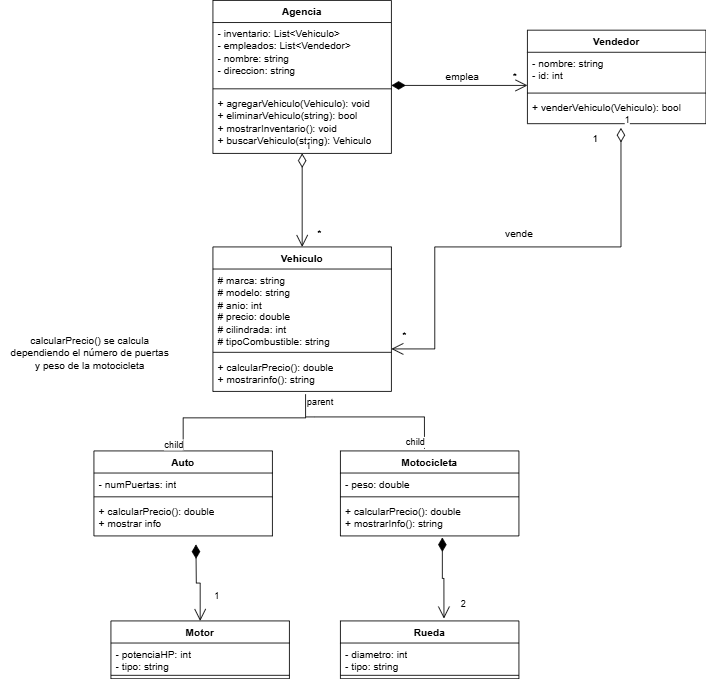

The diagram above was exported from draw.io. Its source (the exported page's mxGraphModel, read from the mxfile embedded in the PNG):
<mxGraphModel dx="895" dy="980" grid="1" gridSize="10" guides="1" tooltips="1" connect="1" arrows="1" fold="1" page="1" pageScale="1" pageWidth="827" pageHeight="1169" math="0" shadow="0">
  <root>
    <mxCell id="WIyWlLk6GJQsqaUBKTNV-0" />
    <mxCell id="WIyWlLk6GJQsqaUBKTNV-1" parent="WIyWlLk6GJQsqaUBKTNV-0" />
    <mxCell id="-mYT2HdFT3R-9q71JwdV-0" value="Agencia" style="swimlane;fontStyle=1;align=center;verticalAlign=top;childLayout=stackLayout;horizontal=1;startSize=26;horizontalStack=0;resizeParent=1;resizeParentMax=0;resizeLast=0;collapsible=1;marginBottom=0;whiteSpace=wrap;html=1;" vertex="1" parent="WIyWlLk6GJQsqaUBKTNV-1">
      <mxGeometry x="330" y="230" width="210" height="180" as="geometry" />
    </mxCell>
    <mxCell id="-mYT2HdFT3R-9q71JwdV-1" value="- inventario: List&amp;lt;Vehiculo&amp;gt;&lt;div&gt;- empleados: List&amp;lt;Vendedor&amp;gt;&lt;/div&gt;&lt;div&gt;- nombre: string&lt;/div&gt;&lt;div&gt;- direccion: string&lt;/div&gt;" style="text;strokeColor=none;fillColor=none;align=left;verticalAlign=top;spacingLeft=4;spacingRight=4;overflow=hidden;rotatable=0;points=[[0,0.5],[1,0.5]];portConstraint=eastwest;whiteSpace=wrap;html=1;" vertex="1" parent="-mYT2HdFT3R-9q71JwdV-0">
      <mxGeometry y="26" width="210" height="74" as="geometry" />
    </mxCell>
    <mxCell id="-mYT2HdFT3R-9q71JwdV-2" value="" style="line;strokeWidth=1;fillColor=none;align=left;verticalAlign=middle;spacingTop=-1;spacingLeft=3;spacingRight=3;rotatable=0;labelPosition=right;points=[];portConstraint=eastwest;strokeColor=inherit;" vertex="1" parent="-mYT2HdFT3R-9q71JwdV-0">
      <mxGeometry y="100" width="210" height="8" as="geometry" />
    </mxCell>
    <mxCell id="-mYT2HdFT3R-9q71JwdV-3" value="+ agregarVehiculo(Vehiculo): void&lt;div&gt;+ eliminarVehiculo(string): bool&lt;/div&gt;&lt;div&gt;+ mostrarInventario(): void&lt;/div&gt;&lt;div&gt;+ buscarVehiculo(string): Vehiculo&lt;/div&gt;" style="text;strokeColor=none;fillColor=none;align=left;verticalAlign=top;spacingLeft=4;spacingRight=4;overflow=hidden;rotatable=0;points=[[0,0.5],[1,0.5]];portConstraint=eastwest;whiteSpace=wrap;html=1;" vertex="1" parent="-mYT2HdFT3R-9q71JwdV-0">
      <mxGeometry y="108" width="210" height="72" as="geometry" />
    </mxCell>
    <mxCell id="-mYT2HdFT3R-9q71JwdV-4" value="Vendedor" style="swimlane;fontStyle=1;align=center;verticalAlign=top;childLayout=stackLayout;horizontal=1;startSize=26;horizontalStack=0;resizeParent=1;resizeParentMax=0;resizeLast=0;collapsible=1;marginBottom=0;whiteSpace=wrap;html=1;" vertex="1" parent="WIyWlLk6GJQsqaUBKTNV-1">
      <mxGeometry x="700" y="265" width="210" height="110" as="geometry" />
    </mxCell>
    <mxCell id="-mYT2HdFT3R-9q71JwdV-5" value="- nombre: string&lt;div&gt;- id: int&lt;/div&gt;" style="text;strokeColor=none;fillColor=none;align=left;verticalAlign=top;spacingLeft=4;spacingRight=4;overflow=hidden;rotatable=0;points=[[0,0.5],[1,0.5]];portConstraint=eastwest;whiteSpace=wrap;html=1;" vertex="1" parent="-mYT2HdFT3R-9q71JwdV-4">
      <mxGeometry y="26" width="210" height="44" as="geometry" />
    </mxCell>
    <mxCell id="-mYT2HdFT3R-9q71JwdV-6" value="" style="line;strokeWidth=1;fillColor=none;align=left;verticalAlign=middle;spacingTop=-1;spacingLeft=3;spacingRight=3;rotatable=0;labelPosition=right;points=[];portConstraint=eastwest;strokeColor=inherit;" vertex="1" parent="-mYT2HdFT3R-9q71JwdV-4">
      <mxGeometry y="70" width="210" height="8" as="geometry" />
    </mxCell>
    <mxCell id="-mYT2HdFT3R-9q71JwdV-7" value="+ venderVehiculo(Vehiculo): bool&lt;div&gt;&lt;br&gt;&lt;/div&gt;" style="text;strokeColor=none;fillColor=none;align=left;verticalAlign=top;spacingLeft=4;spacingRight=4;overflow=hidden;rotatable=0;points=[[0,0.5],[1,0.5]];portConstraint=eastwest;whiteSpace=wrap;html=1;" vertex="1" parent="-mYT2HdFT3R-9q71JwdV-4">
      <mxGeometry y="78" width="210" height="32" as="geometry" />
    </mxCell>
    <mxCell id="-mYT2HdFT3R-9q71JwdV-8" value="" style="endArrow=open;html=1;endSize=12;startArrow=diamondThin;startSize=14;startFill=1;edgeStyle=orthogonalEdgeStyle;align=left;verticalAlign=bottom;rounded=0;" edge="1" parent="WIyWlLk6GJQsqaUBKTNV-1">
      <mxGeometry x="-1" y="3" relative="1" as="geometry">
        <mxPoint x="540" y="330" as="sourcePoint" />
        <mxPoint x="700" y="330" as="targetPoint" />
      </mxGeometry>
    </mxCell>
    <mxCell id="-mYT2HdFT3R-9q71JwdV-10" value="emplea&amp;nbsp;" style="text;html=1;align=center;verticalAlign=middle;resizable=0;points=[];autosize=1;strokeColor=none;fillColor=none;" vertex="1" parent="WIyWlLk6GJQsqaUBKTNV-1">
      <mxGeometry x="590" y="305" width="70" height="30" as="geometry" />
    </mxCell>
    <mxCell id="-mYT2HdFT3R-9q71JwdV-11" value="*" style="text;html=1;align=center;verticalAlign=middle;resizable=0;points=[];autosize=1;strokeColor=none;fillColor=none;" vertex="1" parent="WIyWlLk6GJQsqaUBKTNV-1">
      <mxGeometry x="670" y="305" width="30" height="30" as="geometry" />
    </mxCell>
    <mxCell id="-mYT2HdFT3R-9q71JwdV-12" value="Vehiculo" style="swimlane;fontStyle=1;align=center;verticalAlign=top;childLayout=stackLayout;horizontal=1;startSize=26;horizontalStack=0;resizeParent=1;resizeParentMax=0;resizeLast=0;collapsible=1;marginBottom=0;whiteSpace=wrap;html=1;" vertex="1" parent="WIyWlLk6GJQsqaUBKTNV-1">
      <mxGeometry x="330" y="520" width="210" height="170" as="geometry" />
    </mxCell>
    <mxCell id="-mYT2HdFT3R-9q71JwdV-13" value="# marca: string&lt;div&gt;# modelo: string&lt;/div&gt;&lt;div&gt;# anio: int&lt;/div&gt;&lt;div&gt;# precio: double&lt;/div&gt;&lt;div&gt;# cilindrada: int&lt;/div&gt;&lt;div&gt;# tipoCombustible: string&lt;/div&gt;" style="text;strokeColor=none;fillColor=none;align=left;verticalAlign=top;spacingLeft=4;spacingRight=4;overflow=hidden;rotatable=0;points=[[0,0.5],[1,0.5]];portConstraint=eastwest;whiteSpace=wrap;html=1;" vertex="1" parent="-mYT2HdFT3R-9q71JwdV-12">
      <mxGeometry y="26" width="210" height="94" as="geometry" />
    </mxCell>
    <mxCell id="-mYT2HdFT3R-9q71JwdV-14" value="" style="line;strokeWidth=1;fillColor=none;align=left;verticalAlign=middle;spacingTop=-1;spacingLeft=3;spacingRight=3;rotatable=0;labelPosition=right;points=[];portConstraint=eastwest;strokeColor=inherit;" vertex="1" parent="-mYT2HdFT3R-9q71JwdV-12">
      <mxGeometry y="120" width="210" height="8" as="geometry" />
    </mxCell>
    <mxCell id="-mYT2HdFT3R-9q71JwdV-15" value="+ calcularPrecio(): double&lt;div&gt;+ mostrarinfo(): string&lt;/div&gt;" style="text;strokeColor=none;fillColor=none;align=left;verticalAlign=top;spacingLeft=4;spacingRight=4;overflow=hidden;rotatable=0;points=[[0,0.5],[1,0.5]];portConstraint=eastwest;whiteSpace=wrap;html=1;" vertex="1" parent="-mYT2HdFT3R-9q71JwdV-12">
      <mxGeometry y="128" width="210" height="42" as="geometry" />
    </mxCell>
    <mxCell id="-mYT2HdFT3R-9q71JwdV-16" value="1" style="endArrow=open;html=1;endSize=12;startArrow=diamondThin;startSize=14;startFill=0;edgeStyle=orthogonalEdgeStyle;align=left;verticalAlign=bottom;rounded=0;entryX=0.5;entryY=0;entryDx=0;entryDy=0;exitX=0.5;exitY=1;exitDx=0;exitDy=0;exitPerimeter=0;" edge="1" parent="WIyWlLk6GJQsqaUBKTNV-1" source="-mYT2HdFT3R-9q71JwdV-3" target="-mYT2HdFT3R-9q71JwdV-12">
      <mxGeometry x="-1" y="3" relative="1" as="geometry">
        <mxPoint x="390" y="470" as="sourcePoint" />
        <mxPoint x="550" y="470" as="targetPoint" />
      </mxGeometry>
    </mxCell>
    <mxCell id="-mYT2HdFT3R-9q71JwdV-17" value="*" style="text;html=1;align=center;verticalAlign=middle;resizable=0;points=[];autosize=1;strokeColor=none;fillColor=none;" vertex="1" parent="WIyWlLk6GJQsqaUBKTNV-1">
      <mxGeometry x="440" y="490" width="30" height="30" as="geometry" />
    </mxCell>
    <mxCell id="-mYT2HdFT3R-9q71JwdV-18" value="1" style="endArrow=open;html=1;endSize=12;startArrow=diamondThin;startSize=14;startFill=0;edgeStyle=orthogonalEdgeStyle;align=left;verticalAlign=bottom;rounded=0;entryX=1;entryY=0;entryDx=0;entryDy=0;exitX=0.524;exitY=1.156;exitDx=0;exitDy=0;exitPerimeter=0;entryPerimeter=0;" edge="1" parent="WIyWlLk6GJQsqaUBKTNV-1" source="-mYT2HdFT3R-9q71JwdV-7" target="-mYT2HdFT3R-9q71JwdV-14">
      <mxGeometry x="-1" y="3" relative="1" as="geometry">
        <mxPoint x="810" y="430" as="sourcePoint" />
        <mxPoint x="590" y="620" as="targetPoint" />
        <Array as="points">
          <mxPoint x="810" y="520" />
          <mxPoint x="591" y="520" />
          <mxPoint x="591" y="640" />
        </Array>
      </mxGeometry>
    </mxCell>
    <mxCell id="-mYT2HdFT3R-9q71JwdV-19" value="*" style="text;html=1;align=center;verticalAlign=middle;resizable=0;points=[];autosize=1;strokeColor=none;fillColor=none;" vertex="1" parent="WIyWlLk6GJQsqaUBKTNV-1">
      <mxGeometry x="540" y="610" width="30" height="30" as="geometry" />
    </mxCell>
    <mxCell id="-mYT2HdFT3R-9q71JwdV-20" value="vende" style="text;html=1;align=center;verticalAlign=middle;resizable=0;points=[];autosize=1;strokeColor=none;fillColor=none;" vertex="1" parent="WIyWlLk6GJQsqaUBKTNV-1">
      <mxGeometry x="660" y="490" width="60" height="30" as="geometry" />
    </mxCell>
    <mxCell id="-mYT2HdFT3R-9q71JwdV-21" value="1" style="text;html=1;align=center;verticalAlign=middle;resizable=0;points=[];autosize=1;strokeColor=none;fillColor=none;" vertex="1" parent="WIyWlLk6GJQsqaUBKTNV-1">
      <mxGeometry x="765" y="378" width="30" height="30" as="geometry" />
    </mxCell>
    <mxCell id="-mYT2HdFT3R-9q71JwdV-22" value="Auto" style="swimlane;fontStyle=1;align=center;verticalAlign=top;childLayout=stackLayout;horizontal=1;startSize=26;horizontalStack=0;resizeParent=1;resizeParentMax=0;resizeLast=0;collapsible=1;marginBottom=0;whiteSpace=wrap;html=1;" vertex="1" parent="WIyWlLk6GJQsqaUBKTNV-1">
      <mxGeometry x="190" y="760" width="210" height="100" as="geometry" />
    </mxCell>
    <mxCell id="-mYT2HdFT3R-9q71JwdV-23" value="- numPuertas: int" style="text;strokeColor=none;fillColor=none;align=left;verticalAlign=top;spacingLeft=4;spacingRight=4;overflow=hidden;rotatable=0;points=[[0,0.5],[1,0.5]];portConstraint=eastwest;whiteSpace=wrap;html=1;" vertex="1" parent="-mYT2HdFT3R-9q71JwdV-22">
      <mxGeometry y="26" width="210" height="24" as="geometry" />
    </mxCell>
    <mxCell id="-mYT2HdFT3R-9q71JwdV-24" value="" style="line;strokeWidth=1;fillColor=none;align=left;verticalAlign=middle;spacingTop=-1;spacingLeft=3;spacingRight=3;rotatable=0;labelPosition=right;points=[];portConstraint=eastwest;strokeColor=inherit;" vertex="1" parent="-mYT2HdFT3R-9q71JwdV-22">
      <mxGeometry y="50" width="210" height="8" as="geometry" />
    </mxCell>
    <mxCell id="-mYT2HdFT3R-9q71JwdV-25" value="+ calcularPrecio(): double&lt;div&gt;+ mostrar info&lt;/div&gt;" style="text;strokeColor=none;fillColor=none;align=left;verticalAlign=top;spacingLeft=4;spacingRight=4;overflow=hidden;rotatable=0;points=[[0,0.5],[1,0.5]];portConstraint=eastwest;whiteSpace=wrap;html=1;" vertex="1" parent="-mYT2HdFT3R-9q71JwdV-22">
      <mxGeometry y="58" width="210" height="42" as="geometry" />
    </mxCell>
    <mxCell id="-mYT2HdFT3R-9q71JwdV-26" value="Motocicleta" style="swimlane;fontStyle=1;align=center;verticalAlign=top;childLayout=stackLayout;horizontal=1;startSize=26;horizontalStack=0;resizeParent=1;resizeParentMax=0;resizeLast=0;collapsible=1;marginBottom=0;whiteSpace=wrap;html=1;" vertex="1" parent="WIyWlLk6GJQsqaUBKTNV-1">
      <mxGeometry x="480" y="760" width="210" height="100" as="geometry" />
    </mxCell>
    <mxCell id="-mYT2HdFT3R-9q71JwdV-27" value="- peso: double" style="text;strokeColor=none;fillColor=none;align=left;verticalAlign=top;spacingLeft=4;spacingRight=4;overflow=hidden;rotatable=0;points=[[0,0.5],[1,0.5]];portConstraint=eastwest;whiteSpace=wrap;html=1;" vertex="1" parent="-mYT2HdFT3R-9q71JwdV-26">
      <mxGeometry y="26" width="210" height="24" as="geometry" />
    </mxCell>
    <mxCell id="-mYT2HdFT3R-9q71JwdV-28" value="" style="line;strokeWidth=1;fillColor=none;align=left;verticalAlign=middle;spacingTop=-1;spacingLeft=3;spacingRight=3;rotatable=0;labelPosition=right;points=[];portConstraint=eastwest;strokeColor=inherit;" vertex="1" parent="-mYT2HdFT3R-9q71JwdV-26">
      <mxGeometry y="50" width="210" height="8" as="geometry" />
    </mxCell>
    <mxCell id="-mYT2HdFT3R-9q71JwdV-29" value="+ calcularPrecio(): double&lt;div&gt;+ mostrarInfo(): string&lt;/div&gt;" style="text;strokeColor=none;fillColor=none;align=left;verticalAlign=top;spacingLeft=4;spacingRight=4;overflow=hidden;rotatable=0;points=[[0,0.5],[1,0.5]];portConstraint=eastwest;whiteSpace=wrap;html=1;" vertex="1" parent="-mYT2HdFT3R-9q71JwdV-26">
      <mxGeometry y="58" width="210" height="42" as="geometry" />
    </mxCell>
    <mxCell id="-mYT2HdFT3R-9q71JwdV-30" value="" style="endArrow=none;html=1;edgeStyle=orthogonalEdgeStyle;rounded=0;entryX=0.5;entryY=0;entryDx=0;entryDy=0;exitX=0.519;exitY=1.078;exitDx=0;exitDy=0;exitPerimeter=0;" edge="1" parent="WIyWlLk6GJQsqaUBKTNV-1" source="-mYT2HdFT3R-9q71JwdV-15" target="-mYT2HdFT3R-9q71JwdV-22">
      <mxGeometry relative="1" as="geometry">
        <mxPoint x="440" y="720" as="sourcePoint" />
        <mxPoint x="460" y="720" as="targetPoint" />
        <Array as="points">
          <mxPoint x="439" y="721" />
          <mxPoint x="295" y="721" />
        </Array>
      </mxGeometry>
    </mxCell>
    <mxCell id="-mYT2HdFT3R-9q71JwdV-31" value="parent" style="edgeLabel;resizable=0;html=1;align=left;verticalAlign=bottom;" connectable="0" vertex="1" parent="-mYT2HdFT3R-9q71JwdV-30">
      <mxGeometry x="-1" relative="1" as="geometry">
        <mxPoint y="17" as="offset" />
      </mxGeometry>
    </mxCell>
    <mxCell id="-mYT2HdFT3R-9q71JwdV-32" value="child" style="edgeLabel;resizable=0;html=1;align=right;verticalAlign=bottom;" connectable="0" vertex="1" parent="-mYT2HdFT3R-9q71JwdV-30">
      <mxGeometry x="1" relative="1" as="geometry" />
    </mxCell>
    <mxCell id="-mYT2HdFT3R-9q71JwdV-33" value="" style="endArrow=none;html=1;edgeStyle=orthogonalEdgeStyle;rounded=0;entryX=0.471;entryY=-0.024;entryDx=0;entryDy=0;entryPerimeter=0;" edge="1" parent="WIyWlLk6GJQsqaUBKTNV-1" target="-mYT2HdFT3R-9q71JwdV-26">
      <mxGeometry relative="1" as="geometry">
        <mxPoint x="440" y="720" as="sourcePoint" />
        <mxPoint x="305" y="770" as="targetPoint" />
        <Array as="points">
          <mxPoint x="449" y="720" />
          <mxPoint x="579" y="720" />
        </Array>
      </mxGeometry>
    </mxCell>
    <mxCell id="-mYT2HdFT3R-9q71JwdV-35" value="child" style="edgeLabel;resizable=0;html=1;align=right;verticalAlign=bottom;" connectable="0" vertex="1" parent="-mYT2HdFT3R-9q71JwdV-33">
      <mxGeometry x="1" relative="1" as="geometry" />
    </mxCell>
    <mxCell id="-mYT2HdFT3R-9q71JwdV-36" value="Motor" style="swimlane;fontStyle=1;align=center;verticalAlign=top;childLayout=stackLayout;horizontal=1;startSize=26;horizontalStack=0;resizeParent=1;resizeParentMax=0;resizeLast=0;collapsible=1;marginBottom=0;whiteSpace=wrap;html=1;" vertex="1" parent="WIyWlLk6GJQsqaUBKTNV-1">
      <mxGeometry x="210" y="960" width="210" height="68" as="geometry" />
    </mxCell>
    <mxCell id="-mYT2HdFT3R-9q71JwdV-37" value="- potenciaHP: int&lt;div&gt;- tipo: string&lt;/div&gt;" style="text;strokeColor=none;fillColor=none;align=left;verticalAlign=top;spacingLeft=4;spacingRight=4;overflow=hidden;rotatable=0;points=[[0,0.5],[1,0.5]];portConstraint=eastwest;whiteSpace=wrap;html=1;" vertex="1" parent="-mYT2HdFT3R-9q71JwdV-36">
      <mxGeometry y="26" width="210" height="34" as="geometry" />
    </mxCell>
    <mxCell id="-mYT2HdFT3R-9q71JwdV-38" value="" style="line;strokeWidth=1;fillColor=none;align=left;verticalAlign=middle;spacingTop=-1;spacingLeft=3;spacingRight=3;rotatable=0;labelPosition=right;points=[];portConstraint=eastwest;strokeColor=inherit;" vertex="1" parent="-mYT2HdFT3R-9q71JwdV-36">
      <mxGeometry y="60" width="210" height="8" as="geometry" />
    </mxCell>
    <mxCell id="-mYT2HdFT3R-9q71JwdV-40" value="Rueda" style="swimlane;fontStyle=1;align=center;verticalAlign=top;childLayout=stackLayout;horizontal=1;startSize=26;horizontalStack=0;resizeParent=1;resizeParentMax=0;resizeLast=0;collapsible=1;marginBottom=0;whiteSpace=wrap;html=1;" vertex="1" parent="WIyWlLk6GJQsqaUBKTNV-1">
      <mxGeometry x="480" y="960" width="210" height="68" as="geometry" />
    </mxCell>
    <mxCell id="-mYT2HdFT3R-9q71JwdV-41" value="- diametro: int&lt;div&gt;- tipo: string&lt;/div&gt;" style="text;strokeColor=none;fillColor=none;align=left;verticalAlign=top;spacingLeft=4;spacingRight=4;overflow=hidden;rotatable=0;points=[[0,0.5],[1,0.5]];portConstraint=eastwest;whiteSpace=wrap;html=1;" vertex="1" parent="-mYT2HdFT3R-9q71JwdV-40">
      <mxGeometry y="26" width="210" height="34" as="geometry" />
    </mxCell>
    <mxCell id="-mYT2HdFT3R-9q71JwdV-42" value="" style="line;strokeWidth=1;fillColor=none;align=left;verticalAlign=middle;spacingTop=-1;spacingLeft=3;spacingRight=3;rotatable=0;labelPosition=right;points=[];portConstraint=eastwest;strokeColor=inherit;" vertex="1" parent="-mYT2HdFT3R-9q71JwdV-40">
      <mxGeometry y="60" width="210" height="8" as="geometry" />
    </mxCell>
    <mxCell id="-mYT2HdFT3R-9q71JwdV-45" value="1" style="endArrow=open;html=1;endSize=12;startArrow=diamondThin;startSize=14;startFill=1;edgeStyle=orthogonalEdgeStyle;align=left;verticalAlign=bottom;rounded=0;entryX=0.5;entryY=0;entryDx=0;entryDy=0;" edge="1" parent="WIyWlLk6GJQsqaUBKTNV-1" target="-mYT2HdFT3R-9q71JwdV-36">
      <mxGeometry x="0.5766" y="15" relative="1" as="geometry">
        <mxPoint x="310" y="870" as="sourcePoint" />
        <mxPoint x="470" y="870" as="targetPoint" />
        <mxPoint as="offset" />
      </mxGeometry>
    </mxCell>
    <mxCell id="-mYT2HdFT3R-9q71JwdV-46" value="2" style="endArrow=open;html=1;endSize=12;startArrow=diamondThin;startSize=14;startFill=1;edgeStyle=orthogonalEdgeStyle;align=left;verticalAlign=bottom;rounded=0;entryX=0.58;entryY=-0.042;entryDx=0;entryDy=0;entryPerimeter=0;exitX=0.571;exitY=1.044;exitDx=0;exitDy=0;exitPerimeter=0;" edge="1" parent="WIyWlLk6GJQsqaUBKTNV-1" source="-mYT2HdFT3R-9q71JwdV-29" target="-mYT2HdFT3R-9q71JwdV-40">
      <mxGeometry x="0.8529" y="18" relative="1" as="geometry">
        <mxPoint x="390" y="920" as="sourcePoint" />
        <mxPoint x="550" y="920" as="targetPoint" />
        <Array as="points">
          <mxPoint x="600" y="910" />
          <mxPoint x="602" y="910" />
        </Array>
        <mxPoint as="offset" />
      </mxGeometry>
    </mxCell>
    <mxCell id="-mYT2HdFT3R-9q71JwdV-47" value="calcularPrecio() se calcula&lt;div&gt;dependiendo el número de puertas&lt;/div&gt;&lt;div&gt;y peso de la motocicleta&lt;/div&gt;" style="text;html=1;align=center;verticalAlign=middle;resizable=0;points=[];autosize=1;strokeColor=none;fillColor=none;" vertex="1" parent="WIyWlLk6GJQsqaUBKTNV-1">
      <mxGeometry x="80" y="615" width="210" height="60" as="geometry" />
    </mxCell>
  </root>
</mxGraphModel>